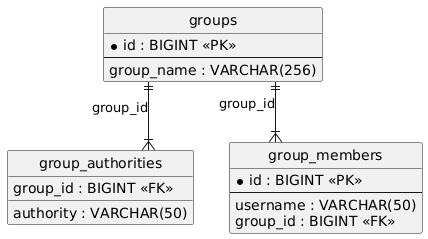

The diagram above was rendered by PlantUML. Its source (embedded in the PNG):
@startuml
hide circle
skinparam linetype ortho

entity "groups" as groups {
  * id : BIGINT <<PK>>
  --
  group_name : VARCHAR(256)
}

entity "group_authorities" as group_authorities {
  group_id : BIGINT <<FK>>
  authority : VARCHAR(50)
}

entity "group_members" as group_members {
  * id : BIGINT <<PK>>
  --
  username : VARCHAR(50)
  group_id : BIGINT <<FK>>
}

groups ||--|{ group_authorities : "group_id"
groups ||--|{ group_members : "group_id"
@enduml